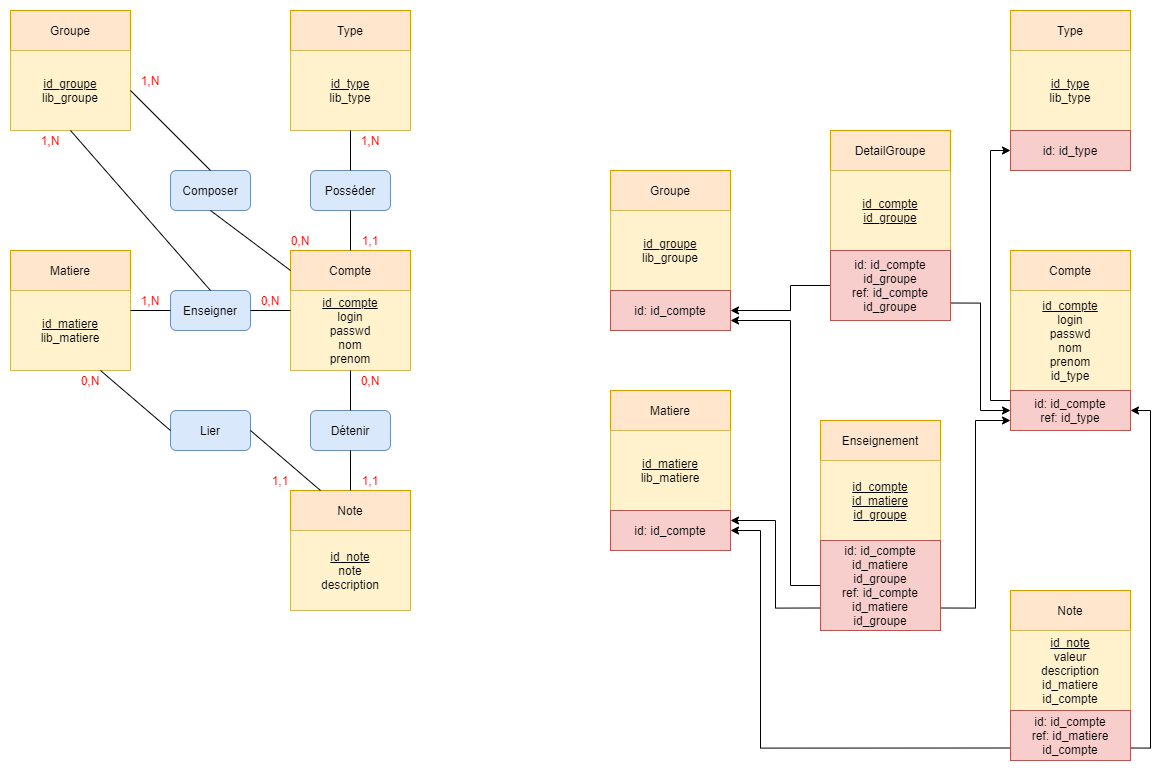

The diagram above was exported from draw.io. Its source (the exported page's mxGraphModel, read from the mxfile embedded in the PNG):
<mxGraphModel dx="2076" dy="978" grid="1" gridSize="10" guides="1" tooltips="1" connect="1" arrows="1" fold="1" page="1" pageScale="1" pageWidth="827" pageHeight="1169" background="none" math="0" shadow="0">
  <root>
    <mxCell id="0" />
    <mxCell id="1" parent="0" />
    <mxCell id="ZWAzKL8acTtiE1OVMTCH-1" value="Compte" style="rounded=0;whiteSpace=wrap;html=1;fillColor=#ffe6cc;strokeColor=#d79b00;" vertex="1" parent="1">
      <mxGeometry x="360" y="240" width="120" height="40" as="geometry" />
    </mxCell>
    <mxCell id="ZWAzKL8acTtiE1OVMTCH-2" value="&lt;u&gt;id_compte&lt;/u&gt;&lt;br&gt;login&lt;br&gt;passwd&lt;br&gt;nom&lt;br&gt;prenom" style="rounded=0;whiteSpace=wrap;html=1;fillColor=#fff2cc;strokeColor=#d6b656;" vertex="1" parent="1">
      <mxGeometry x="360" y="280" width="120" height="80" as="geometry" />
    </mxCell>
    <mxCell id="ZWAzKL8acTtiE1OVMTCH-3" value="Groupe" style="rounded=0;whiteSpace=wrap;html=1;fillColor=#ffe6cc;strokeColor=#d79b00;" vertex="1" parent="1">
      <mxGeometry x="80" width="120" height="40" as="geometry" />
    </mxCell>
    <mxCell id="ZWAzKL8acTtiE1OVMTCH-4" value="&lt;u&gt;id_groupe&lt;/u&gt;&lt;br&gt;lib_groupe" style="rounded=0;whiteSpace=wrap;html=1;fillColor=#fff2cc;strokeColor=#d6b656;" vertex="1" parent="1">
      <mxGeometry x="80" y="40" width="120" height="80" as="geometry" />
    </mxCell>
    <mxCell id="ZWAzKL8acTtiE1OVMTCH-5" value="Matiere" style="rounded=0;whiteSpace=wrap;html=1;fillColor=#ffe6cc;strokeColor=#d79b00;" vertex="1" parent="1">
      <mxGeometry x="80" y="240" width="120" height="40" as="geometry" />
    </mxCell>
    <mxCell id="ZWAzKL8acTtiE1OVMTCH-6" value="&lt;u&gt;id_matiere&lt;/u&gt;&lt;br&gt;lib_matiere" style="rounded=0;whiteSpace=wrap;html=1;fillColor=#fff2cc;strokeColor=#d6b656;" vertex="1" parent="1">
      <mxGeometry x="80" y="280" width="120" height="80" as="geometry" />
    </mxCell>
    <mxCell id="ZWAzKL8acTtiE1OVMTCH-7" value="Type" style="rounded=0;whiteSpace=wrap;html=1;fillColor=#ffe6cc;strokeColor=#d79b00;" vertex="1" parent="1">
      <mxGeometry x="360" width="120" height="40" as="geometry" />
    </mxCell>
    <mxCell id="ZWAzKL8acTtiE1OVMTCH-8" value="&lt;u&gt;id_type&lt;/u&gt;&lt;br&gt;lib_type" style="rounded=0;whiteSpace=wrap;html=1;fillColor=#fff2cc;strokeColor=#d6b656;" vertex="1" parent="1">
      <mxGeometry x="360" y="40" width="120" height="80" as="geometry" />
    </mxCell>
    <mxCell id="ZWAzKL8acTtiE1OVMTCH-9" value="Note" style="rounded=0;whiteSpace=wrap;html=1;fillColor=#ffe6cc;strokeColor=#d79b00;" vertex="1" parent="1">
      <mxGeometry x="360" y="480" width="120" height="40" as="geometry" />
    </mxCell>
    <mxCell id="ZWAzKL8acTtiE1OVMTCH-10" value="&lt;u&gt;id_note&lt;/u&gt;&lt;br&gt;note&lt;br&gt;description" style="rounded=0;whiteSpace=wrap;html=1;fillColor=#fff2cc;strokeColor=#d6b656;" vertex="1" parent="1">
      <mxGeometry x="360" y="520" width="120" height="80" as="geometry" />
    </mxCell>
    <mxCell id="ZWAzKL8acTtiE1OVMTCH-11" value="Enseigner" style="rounded=1;whiteSpace=wrap;html=1;fillColor=#dae8fc;strokeColor=#6c8ebf;" vertex="1" parent="1">
      <mxGeometry x="240" y="280" width="80" height="40" as="geometry" />
    </mxCell>
    <mxCell id="ZWAzKL8acTtiE1OVMTCH-12" value="Composer&lt;span style=&quot;color: rgba(0 , 0 , 0 , 0) ; font-family: monospace ; font-size: 0px&quot;&gt;%3CmxGraphModel%3E%3Croot%3E%3CmxCell%20id%3D%220%22%2F%3E%3CmxCell%20id%3D%221%22%20parent%3D%220%22%2F%3E%3CmxCell%20id%3D%222%22%20value%3D%22Enseigner%22%20style%3D%22rounded%3D1%3BwhiteSpace%3Dwrap%3Bhtml%3D1%3BfillColor%3D%23dae8fc%3BstrokeColor%3D%236c8ebf%3B%22%20vertex%3D%221%22%20parent%3D%221%22%3E%3CmxGeometry%20x%3D%22240%22%20y%3D%22320%22%20width%3D%2280%22%20height%3D%2240%22%20as%3D%22geometry%22%2F%3E%3C%2FmxCell%3E%3C%2Froot%3E%3C%2FmxGraphModel%3E&lt;/span&gt;&lt;span style=&quot;color: rgba(0 , 0 , 0 , 0) ; font-family: monospace ; font-size: 0px&quot;&gt;%3CmxGraphModel%3E%3Croot%3E%3CmxCell%20id%3D%220%22%2F%3E%3CmxCell%20id%3D%221%22%20parent%3D%220%22%2F%3E%3CmxCell%20id%3D%222%22%20value%3D%22Enseigner%22%20style%3D%22rounded%3D1%3BwhiteSpace%3Dwrap%3Bhtml%3D1%3BfillColor%3D%23dae8fc%3BstrokeColor%3D%236c8ebf%3B%22%20vertex%3D%221%22%20parent%3D%221%22%3E%3CmxGeometry%20x%3D%22240%22%20y%3D%22320%22%20width%3D%2280%22%20height%3D%2240%22%20as%3D%22geometry%22%2F%3E%3C%2FmxCell%3E%3C%2Froot%3E%3C%2FmxGraphModel%3E&lt;/span&gt;" style="rounded=1;whiteSpace=wrap;html=1;fillColor=#dae8fc;strokeColor=#6c8ebf;" vertex="1" parent="1">
      <mxGeometry x="240" y="160" width="80" height="40" as="geometry" />
    </mxCell>
    <mxCell id="ZWAzKL8acTtiE1OVMTCH-13" value="Posséder" style="rounded=1;whiteSpace=wrap;html=1;fillColor=#dae8fc;strokeColor=#6c8ebf;" vertex="1" parent="1">
      <mxGeometry x="380" y="160" width="80" height="40" as="geometry" />
    </mxCell>
    <mxCell id="ZWAzKL8acTtiE1OVMTCH-14" value="Détenir" style="rounded=1;whiteSpace=wrap;html=1;fillColor=#dae8fc;strokeColor=#6c8ebf;" vertex="1" parent="1">
      <mxGeometry x="380" y="400" width="80" height="40" as="geometry" />
    </mxCell>
    <mxCell id="ZWAzKL8acTtiE1OVMTCH-15" value="Lier" style="rounded=1;whiteSpace=wrap;html=1;fillColor=#dae8fc;strokeColor=#6c8ebf;" vertex="1" parent="1">
      <mxGeometry x="240" y="400" width="80" height="40" as="geometry" />
    </mxCell>
    <mxCell id="ZWAzKL8acTtiE1OVMTCH-16" value="" style="endArrow=none;html=1;rounded=0;exitX=0.5;exitY=0;exitDx=0;exitDy=0;entryX=0.5;entryY=1;entryDx=0;entryDy=0;" edge="1" parent="1" source="ZWAzKL8acTtiE1OVMTCH-9" target="ZWAzKL8acTtiE1OVMTCH-14">
      <mxGeometry width="50" height="50" relative="1" as="geometry">
        <mxPoint x="490" y="460" as="sourcePoint" />
        <mxPoint x="540" y="410" as="targetPoint" />
      </mxGeometry>
    </mxCell>
    <mxCell id="ZWAzKL8acTtiE1OVMTCH-17" value="" style="endArrow=none;html=1;rounded=0;exitX=0.5;exitY=0;exitDx=0;exitDy=0;entryX=0.5;entryY=1;entryDx=0;entryDy=0;" edge="1" parent="1" source="ZWAzKL8acTtiE1OVMTCH-14" target="ZWAzKL8acTtiE1OVMTCH-2">
      <mxGeometry width="50" height="50" relative="1" as="geometry">
        <mxPoint x="430" y="530" as="sourcePoint" />
        <mxPoint x="430" y="490" as="targetPoint" />
      </mxGeometry>
    </mxCell>
    <mxCell id="ZWAzKL8acTtiE1OVMTCH-18" value="" style="endArrow=none;html=1;rounded=0;exitX=1;exitY=0.5;exitDx=0;exitDy=0;entryX=0.5;entryY=0;entryDx=0;entryDy=0;" edge="1" parent="1" source="ZWAzKL8acTtiE1OVMTCH-4" target="ZWAzKL8acTtiE1OVMTCH-12">
      <mxGeometry width="50" height="50" relative="1" as="geometry">
        <mxPoint x="430" y="530" as="sourcePoint" />
        <mxPoint x="430" y="490" as="targetPoint" />
      </mxGeometry>
    </mxCell>
    <mxCell id="ZWAzKL8acTtiE1OVMTCH-19" value="" style="endArrow=none;html=1;rounded=0;exitX=0.5;exitY=1;exitDx=0;exitDy=0;entryX=0;entryY=0.5;entryDx=0;entryDy=0;" edge="1" parent="1" source="ZWAzKL8acTtiE1OVMTCH-12" target="ZWAzKL8acTtiE1OVMTCH-1">
      <mxGeometry width="50" height="50" relative="1" as="geometry">
        <mxPoint x="650" y="310" as="sourcePoint" />
        <mxPoint x="610" y="310" as="targetPoint" />
      </mxGeometry>
    </mxCell>
    <mxCell id="ZWAzKL8acTtiE1OVMTCH-20" value="" style="endArrow=none;html=1;rounded=0;exitX=0.5;exitY=0;exitDx=0;exitDy=0;entryX=0.5;entryY=1;entryDx=0;entryDy=0;" edge="1" parent="1" source="ZWAzKL8acTtiE1OVMTCH-1" target="ZWAzKL8acTtiE1OVMTCH-13">
      <mxGeometry width="50" height="50" relative="1" as="geometry">
        <mxPoint x="530" y="310" as="sourcePoint" />
        <mxPoint x="490" y="320" as="targetPoint" />
      </mxGeometry>
    </mxCell>
    <mxCell id="ZWAzKL8acTtiE1OVMTCH-21" value="" style="endArrow=none;html=1;rounded=0;exitX=0.5;exitY=0;exitDx=0;exitDy=0;entryX=0.5;entryY=1;entryDx=0;entryDy=0;" edge="1" parent="1" source="ZWAzKL8acTtiE1OVMTCH-13" target="ZWAzKL8acTtiE1OVMTCH-8">
      <mxGeometry width="50" height="50" relative="1" as="geometry">
        <mxPoint x="430" y="250" as="sourcePoint" />
        <mxPoint x="430" y="210" as="targetPoint" />
      </mxGeometry>
    </mxCell>
    <mxCell id="ZWAzKL8acTtiE1OVMTCH-22" value="" style="endArrow=none;html=1;rounded=0;exitX=1;exitY=0.25;exitDx=0;exitDy=0;entryX=0;entryY=0.5;entryDx=0;entryDy=0;" edge="1" parent="1" source="ZWAzKL8acTtiE1OVMTCH-6" target="ZWAzKL8acTtiE1OVMTCH-11">
      <mxGeometry width="50" height="50" relative="1" as="geometry">
        <mxPoint x="430" y="170" as="sourcePoint" />
        <mxPoint x="430" y="130" as="targetPoint" />
      </mxGeometry>
    </mxCell>
    <mxCell id="ZWAzKL8acTtiE1OVMTCH-23" value="" style="endArrow=none;html=1;rounded=0;exitX=1;exitY=0.5;exitDx=0;exitDy=0;entryX=0;entryY=0.25;entryDx=0;entryDy=0;" edge="1" parent="1" source="ZWAzKL8acTtiE1OVMTCH-11" target="ZWAzKL8acTtiE1OVMTCH-2">
      <mxGeometry width="50" height="50" relative="1" as="geometry">
        <mxPoint x="210" y="310" as="sourcePoint" />
        <mxPoint x="250" y="310" as="targetPoint" />
      </mxGeometry>
    </mxCell>
    <mxCell id="ZWAzKL8acTtiE1OVMTCH-25" value="" style="endArrow=none;html=1;rounded=0;exitX=0.75;exitY=1;exitDx=0;exitDy=0;entryX=0;entryY=0.5;entryDx=0;entryDy=0;" edge="1" parent="1" source="ZWAzKL8acTtiE1OVMTCH-6" target="ZWAzKL8acTtiE1OVMTCH-15">
      <mxGeometry width="50" height="50" relative="1" as="geometry">
        <mxPoint x="330" y="310" as="sourcePoint" />
        <mxPoint x="370" y="320" as="targetPoint" />
      </mxGeometry>
    </mxCell>
    <mxCell id="ZWAzKL8acTtiE1OVMTCH-26" value="" style="endArrow=none;html=1;rounded=0;exitX=1;exitY=0.5;exitDx=0;exitDy=0;entryX=0.25;entryY=0;entryDx=0;entryDy=0;" edge="1" parent="1" source="ZWAzKL8acTtiE1OVMTCH-15" target="ZWAzKL8acTtiE1OVMTCH-9">
      <mxGeometry width="50" height="50" relative="1" as="geometry">
        <mxPoint x="320" y="410" as="sourcePoint" />
        <mxPoint x="370" y="490" as="targetPoint" />
      </mxGeometry>
    </mxCell>
    <mxCell id="ZWAzKL8acTtiE1OVMTCH-27" value="&lt;font color=&quot;#ff0000&quot;&gt;0,N&lt;/font&gt;" style="text;html=1;strokeColor=none;fillColor=none;align=center;verticalAlign=middle;whiteSpace=wrap;rounded=0;" vertex="1" parent="1">
      <mxGeometry x="350" y="220" width="40" height="20" as="geometry" />
    </mxCell>
    <mxCell id="ZWAzKL8acTtiE1OVMTCH-28" value="&lt;font color=&quot;#ff0000&quot;&gt;1,N&lt;/font&gt;" style="text;html=1;strokeColor=none;fillColor=none;align=center;verticalAlign=middle;whiteSpace=wrap;rounded=0;" vertex="1" parent="1">
      <mxGeometry x="200" y="60" width="40" height="20" as="geometry" />
    </mxCell>
    <mxCell id="ZWAzKL8acTtiE1OVMTCH-29" value="&lt;font color=&quot;#ff0000&quot;&gt;0,N&lt;/font&gt;" style="text;html=1;strokeColor=none;fillColor=none;align=center;verticalAlign=middle;whiteSpace=wrap;rounded=0;" vertex="1" parent="1">
      <mxGeometry x="420" y="360" width="40" height="20" as="geometry" />
    </mxCell>
    <mxCell id="ZWAzKL8acTtiE1OVMTCH-30" value="&lt;font color=&quot;#ff0000&quot;&gt;1,1&lt;/font&gt;" style="text;html=1;strokeColor=none;fillColor=none;align=center;verticalAlign=middle;whiteSpace=wrap;rounded=0;" vertex="1" parent="1">
      <mxGeometry x="420" y="220" width="40" height="20" as="geometry" />
    </mxCell>
    <mxCell id="ZWAzKL8acTtiE1OVMTCH-31" value="&lt;font color=&quot;#ff0000&quot;&gt;1,N&lt;/font&gt;" style="text;html=1;strokeColor=none;fillColor=none;align=center;verticalAlign=middle;whiteSpace=wrap;rounded=0;" vertex="1" parent="1">
      <mxGeometry x="420" y="120" width="40" height="20" as="geometry" />
    </mxCell>
    <mxCell id="ZWAzKL8acTtiE1OVMTCH-32" value="&lt;font color=&quot;#ff0000&quot;&gt;1,1&lt;/font&gt;" style="text;html=1;strokeColor=none;fillColor=none;align=center;verticalAlign=middle;whiteSpace=wrap;rounded=0;" vertex="1" parent="1">
      <mxGeometry x="420" y="460" width="40" height="20" as="geometry" />
    </mxCell>
    <mxCell id="ZWAzKL8acTtiE1OVMTCH-33" value="&lt;font color=&quot;#ff0000&quot;&gt;0,N&lt;/font&gt;" style="text;html=1;strokeColor=none;fillColor=none;align=center;verticalAlign=middle;whiteSpace=wrap;rounded=0;" vertex="1" parent="1">
      <mxGeometry x="320" y="280" width="40" height="20" as="geometry" />
    </mxCell>
    <mxCell id="ZWAzKL8acTtiE1OVMTCH-34" value="&lt;font color=&quot;#ff0000&quot;&gt;1,N&lt;/font&gt;" style="text;html=1;strokeColor=none;fillColor=none;align=center;verticalAlign=middle;whiteSpace=wrap;rounded=0;" vertex="1" parent="1">
      <mxGeometry x="200" y="280" width="40" height="20" as="geometry" />
    </mxCell>
    <mxCell id="ZWAzKL8acTtiE1OVMTCH-35" value="&lt;font color=&quot;#ff0000&quot;&gt;1,1&lt;br&gt;&lt;/font&gt;" style="text;html=1;strokeColor=none;fillColor=none;align=center;verticalAlign=middle;whiteSpace=wrap;rounded=0;" vertex="1" parent="1">
      <mxGeometry x="330" y="460" width="40" height="20" as="geometry" />
    </mxCell>
    <mxCell id="ZWAzKL8acTtiE1OVMTCH-36" value="&lt;font color=&quot;#ff0000&quot;&gt;0,N&lt;/font&gt;" style="text;html=1;strokeColor=none;fillColor=none;align=center;verticalAlign=middle;whiteSpace=wrap;rounded=0;" vertex="1" parent="1">
      <mxGeometry x="140" y="360" width="40" height="20" as="geometry" />
    </mxCell>
    <mxCell id="ZWAzKL8acTtiE1OVMTCH-73" value="Compte" style="rounded=0;whiteSpace=wrap;html=1;fillColor=#ffe6cc;strokeColor=#d79b00;" vertex="1" parent="1">
      <mxGeometry x="1080" y="240" width="120" height="40" as="geometry" />
    </mxCell>
    <mxCell id="ZWAzKL8acTtiE1OVMTCH-74" value="&lt;u&gt;id_compte&lt;/u&gt;&lt;br&gt;login&lt;br&gt;passwd&lt;br&gt;nom&lt;br&gt;prenom&lt;br&gt;id_type" style="rounded=0;whiteSpace=wrap;html=1;fillColor=#fff2cc;strokeColor=#d6b656;" vertex="1" parent="1">
      <mxGeometry x="1080" y="280" width="120" height="100" as="geometry" />
    </mxCell>
    <mxCell id="ZWAzKL8acTtiE1OVMTCH-75" value="Groupe" style="rounded=0;whiteSpace=wrap;html=1;fillColor=#ffe6cc;strokeColor=#d79b00;" vertex="1" parent="1">
      <mxGeometry x="680" y="160" width="120" height="40" as="geometry" />
    </mxCell>
    <mxCell id="ZWAzKL8acTtiE1OVMTCH-76" value="&lt;u&gt;id_groupe&lt;/u&gt;&lt;br&gt;lib_groupe" style="rounded=0;whiteSpace=wrap;html=1;fillColor=#fff2cc;strokeColor=#d6b656;" vertex="1" parent="1">
      <mxGeometry x="680" y="200" width="120" height="80" as="geometry" />
    </mxCell>
    <mxCell id="ZWAzKL8acTtiE1OVMTCH-77" value="Matiere" style="rounded=0;whiteSpace=wrap;html=1;fillColor=#ffe6cc;strokeColor=#d79b00;" vertex="1" parent="1">
      <mxGeometry x="680" y="380" width="120" height="40" as="geometry" />
    </mxCell>
    <mxCell id="ZWAzKL8acTtiE1OVMTCH-78" value="&lt;u&gt;id_matiere&lt;/u&gt;&lt;br&gt;lib_matiere" style="rounded=0;whiteSpace=wrap;html=1;fillColor=#fff2cc;strokeColor=#d6b656;" vertex="1" parent="1">
      <mxGeometry x="680" y="420" width="120" height="80" as="geometry" />
    </mxCell>
    <mxCell id="ZWAzKL8acTtiE1OVMTCH-79" value="Type" style="rounded=0;whiteSpace=wrap;html=1;fillColor=#ffe6cc;strokeColor=#d79b00;" vertex="1" parent="1">
      <mxGeometry x="1080" width="120" height="40" as="geometry" />
    </mxCell>
    <mxCell id="ZWAzKL8acTtiE1OVMTCH-80" value="&lt;u&gt;id_type&lt;/u&gt;&lt;br&gt;lib_type" style="rounded=0;whiteSpace=wrap;html=1;fillColor=#fff2cc;strokeColor=#d6b656;" vertex="1" parent="1">
      <mxGeometry x="1080" y="40" width="120" height="80" as="geometry" />
    </mxCell>
    <mxCell id="ZWAzKL8acTtiE1OVMTCH-81" value="Note" style="rounded=0;whiteSpace=wrap;html=1;fillColor=#ffe6cc;strokeColor=#d79b00;" vertex="1" parent="1">
      <mxGeometry x="1080" y="580" width="120" height="40" as="geometry" />
    </mxCell>
    <mxCell id="ZWAzKL8acTtiE1OVMTCH-82" value="&lt;u&gt;id_note&lt;/u&gt;&lt;br&gt;valeur&lt;br&gt;description&lt;br&gt;id_matiere&lt;br&gt;id_compte" style="rounded=0;whiteSpace=wrap;html=1;fillColor=#fff2cc;strokeColor=#d6b656;" vertex="1" parent="1">
      <mxGeometry x="1080" y="620" width="120" height="80" as="geometry" />
    </mxCell>
    <mxCell id="ZWAzKL8acTtiE1OVMTCH-108" value="id: id_type" style="rounded=0;whiteSpace=wrap;html=1;fillColor=#f8cecc;strokeColor=#b85450;" vertex="1" parent="1">
      <mxGeometry x="1080" y="120" width="120" height="40" as="geometry" />
    </mxCell>
    <mxCell id="ZWAzKL8acTtiE1OVMTCH-111" style="edgeStyle=orthogonalEdgeStyle;rounded=0;orthogonalLoop=1;jettySize=auto;html=1;exitX=0;exitY=0.25;exitDx=0;exitDy=0;entryX=0;entryY=0.5;entryDx=0;entryDy=0;fontColor=#FF0000;" edge="1" parent="1" source="ZWAzKL8acTtiE1OVMTCH-110" target="ZWAzKL8acTtiE1OVMTCH-108">
      <mxGeometry relative="1" as="geometry" />
    </mxCell>
    <mxCell id="ZWAzKL8acTtiE1OVMTCH-110" value="id: id_compte&lt;br&gt;ref: id_type" style="rounded=0;whiteSpace=wrap;html=1;fillColor=#f8cecc;strokeColor=#b85450;" vertex="1" parent="1">
      <mxGeometry x="1080" y="380" width="120" height="40" as="geometry" />
    </mxCell>
    <mxCell id="ZWAzKL8acTtiE1OVMTCH-112" value="id: id_compte" style="rounded=0;whiteSpace=wrap;html=1;fillColor=#f8cecc;strokeColor=#b85450;" vertex="1" parent="1">
      <mxGeometry x="680" y="280" width="120" height="40" as="geometry" />
    </mxCell>
    <mxCell id="ZWAzKL8acTtiE1OVMTCH-113" value="DetailGroupe" style="rounded=0;whiteSpace=wrap;html=1;fillColor=#ffe6cc;strokeColor=#d79b00;" vertex="1" parent="1">
      <mxGeometry x="900" y="120" width="120" height="40" as="geometry" />
    </mxCell>
    <mxCell id="ZWAzKL8acTtiE1OVMTCH-114" value="&lt;u&gt;id_compte&lt;br&gt;id_groupe&lt;/u&gt;" style="rounded=0;whiteSpace=wrap;html=1;fillColor=#fff2cc;strokeColor=#d6b656;" vertex="1" parent="1">
      <mxGeometry x="900" y="160" width="120" height="80" as="geometry" />
    </mxCell>
    <mxCell id="ZWAzKL8acTtiE1OVMTCH-116" style="edgeStyle=orthogonalEdgeStyle;rounded=0;orthogonalLoop=1;jettySize=auto;html=1;exitX=1;exitY=0.75;exitDx=0;exitDy=0;entryX=0;entryY=0.5;entryDx=0;entryDy=0;fontColor=#FF0000;" edge="1" parent="1" source="ZWAzKL8acTtiE1OVMTCH-115" target="ZWAzKL8acTtiE1OVMTCH-110">
      <mxGeometry relative="1" as="geometry" />
    </mxCell>
    <mxCell id="ZWAzKL8acTtiE1OVMTCH-117" style="edgeStyle=orthogonalEdgeStyle;rounded=0;orthogonalLoop=1;jettySize=auto;html=1;exitX=0;exitY=0.5;exitDx=0;exitDy=0;entryX=1;entryY=0.5;entryDx=0;entryDy=0;fontColor=#FF0000;" edge="1" parent="1" source="ZWAzKL8acTtiE1OVMTCH-115" target="ZWAzKL8acTtiE1OVMTCH-112">
      <mxGeometry relative="1" as="geometry">
        <Array as="points">
          <mxPoint x="860" y="275" />
          <mxPoint x="860" y="300" />
        </Array>
      </mxGeometry>
    </mxCell>
    <mxCell id="ZWAzKL8acTtiE1OVMTCH-115" value="id: id_compte&lt;br&gt;id_groupe&lt;br&gt;ref: id_compte&lt;br&gt;id_groupe" style="rounded=0;whiteSpace=wrap;html=1;fillColor=#f8cecc;strokeColor=#b85450;" vertex="1" parent="1">
      <mxGeometry x="900" y="240" width="120" height="70" as="geometry" />
    </mxCell>
    <mxCell id="ZWAzKL8acTtiE1OVMTCH-120" style="edgeStyle=orthogonalEdgeStyle;rounded=0;orthogonalLoop=1;jettySize=auto;html=1;exitX=0;exitY=0.75;exitDx=0;exitDy=0;entryX=1;entryY=0.5;entryDx=0;entryDy=0;fontColor=#FF0000;" edge="1" parent="1" source="ZWAzKL8acTtiE1OVMTCH-118" target="ZWAzKL8acTtiE1OVMTCH-119">
      <mxGeometry relative="1" as="geometry">
        <Array as="points">
          <mxPoint x="830" y="737" />
          <mxPoint x="830" y="520" />
        </Array>
      </mxGeometry>
    </mxCell>
    <mxCell id="ZWAzKL8acTtiE1OVMTCH-126" style="edgeStyle=orthogonalEdgeStyle;rounded=0;orthogonalLoop=1;jettySize=auto;html=1;exitX=1;exitY=0.75;exitDx=0;exitDy=0;entryX=1;entryY=0.5;entryDx=0;entryDy=0;fontColor=#FF0000;" edge="1" parent="1" source="ZWAzKL8acTtiE1OVMTCH-118" target="ZWAzKL8acTtiE1OVMTCH-110">
      <mxGeometry relative="1" as="geometry" />
    </mxCell>
    <mxCell id="ZWAzKL8acTtiE1OVMTCH-118" value="id: id_compte&lt;br&gt;ref: id_matiere&lt;br&gt;id_compte" style="rounded=0;whiteSpace=wrap;html=1;fillColor=#f8cecc;strokeColor=#b85450;" vertex="1" parent="1">
      <mxGeometry x="1080" y="700" width="120" height="50" as="geometry" />
    </mxCell>
    <mxCell id="ZWAzKL8acTtiE1OVMTCH-119" value="id: id_compte" style="rounded=0;whiteSpace=wrap;html=1;fillColor=#f8cecc;strokeColor=#b85450;" vertex="1" parent="1">
      <mxGeometry x="680" y="500" width="120" height="40" as="geometry" />
    </mxCell>
    <mxCell id="ZWAzKL8acTtiE1OVMTCH-121" value="Enseignement" style="rounded=0;whiteSpace=wrap;html=1;fillColor=#ffe6cc;strokeColor=#d79b00;" vertex="1" parent="1">
      <mxGeometry x="890" y="410" width="120" height="40" as="geometry" />
    </mxCell>
    <mxCell id="ZWAzKL8acTtiE1OVMTCH-122" value="&lt;u&gt;id_compte&lt;br&gt;id_matiere&lt;br&gt;id_groupe&lt;br&gt;&lt;/u&gt;" style="rounded=0;whiteSpace=wrap;html=1;fillColor=#fff2cc;strokeColor=#d6b656;" vertex="1" parent="1">
      <mxGeometry x="890" y="450" width="120" height="80" as="geometry" />
    </mxCell>
    <mxCell id="ZWAzKL8acTtiE1OVMTCH-124" style="edgeStyle=orthogonalEdgeStyle;rounded=0;orthogonalLoop=1;jettySize=auto;html=1;exitX=1;exitY=0.75;exitDx=0;exitDy=0;entryX=0;entryY=0.75;entryDx=0;entryDy=0;fontColor=#FF0000;" edge="1" parent="1" source="ZWAzKL8acTtiE1OVMTCH-123" target="ZWAzKL8acTtiE1OVMTCH-110">
      <mxGeometry relative="1" as="geometry" />
    </mxCell>
    <mxCell id="ZWAzKL8acTtiE1OVMTCH-125" style="edgeStyle=orthogonalEdgeStyle;rounded=0;orthogonalLoop=1;jettySize=auto;html=1;exitX=0;exitY=0.75;exitDx=0;exitDy=0;entryX=1;entryY=0.25;entryDx=0;entryDy=0;fontColor=#FF0000;" edge="1" parent="1" source="ZWAzKL8acTtiE1OVMTCH-123" target="ZWAzKL8acTtiE1OVMTCH-119">
      <mxGeometry relative="1" as="geometry" />
    </mxCell>
    <mxCell id="ZWAzKL8acTtiE1OVMTCH-131" style="edgeStyle=orthogonalEdgeStyle;rounded=0;orthogonalLoop=1;jettySize=auto;html=1;exitX=0;exitY=0.5;exitDx=0;exitDy=0;entryX=1;entryY=0.75;entryDx=0;entryDy=0;fontColor=#FF0000;" edge="1" parent="1" source="ZWAzKL8acTtiE1OVMTCH-123" target="ZWAzKL8acTtiE1OVMTCH-112">
      <mxGeometry relative="1" as="geometry">
        <Array as="points">
          <mxPoint x="860" y="575" />
          <mxPoint x="860" y="310" />
        </Array>
      </mxGeometry>
    </mxCell>
    <mxCell id="ZWAzKL8acTtiE1OVMTCH-123" value="id: id_compte&lt;br&gt;id_matiere&lt;br&gt;id_groupe&lt;br&gt;ref: id_compte&lt;br&gt;id_matiere&lt;br&gt;id_groupe" style="rounded=0;whiteSpace=wrap;html=1;fillColor=#f8cecc;strokeColor=#b85450;" vertex="1" parent="1">
      <mxGeometry x="890" y="530" width="120" height="90" as="geometry" />
    </mxCell>
    <mxCell id="ZWAzKL8acTtiE1OVMTCH-128" value="" style="endArrow=none;html=1;rounded=0;fontColor=#FF0000;exitX=0.5;exitY=0;exitDx=0;exitDy=0;entryX=0.5;entryY=1;entryDx=0;entryDy=0;" edge="1" parent="1" source="ZWAzKL8acTtiE1OVMTCH-11" target="ZWAzKL8acTtiE1OVMTCH-4">
      <mxGeometry width="50" height="50" relative="1" as="geometry">
        <mxPoint x="490" y="280" as="sourcePoint" />
        <mxPoint x="540" y="230" as="targetPoint" />
      </mxGeometry>
    </mxCell>
    <mxCell id="ZWAzKL8acTtiE1OVMTCH-129" value="&lt;font color=&quot;#ff0000&quot;&gt;1,N&lt;/font&gt;" style="text;html=1;strokeColor=none;fillColor=none;align=center;verticalAlign=middle;whiteSpace=wrap;rounded=0;" vertex="1" parent="1">
      <mxGeometry x="100" y="120" width="40" height="20" as="geometry" />
    </mxCell>
  </root>
</mxGraphModel>